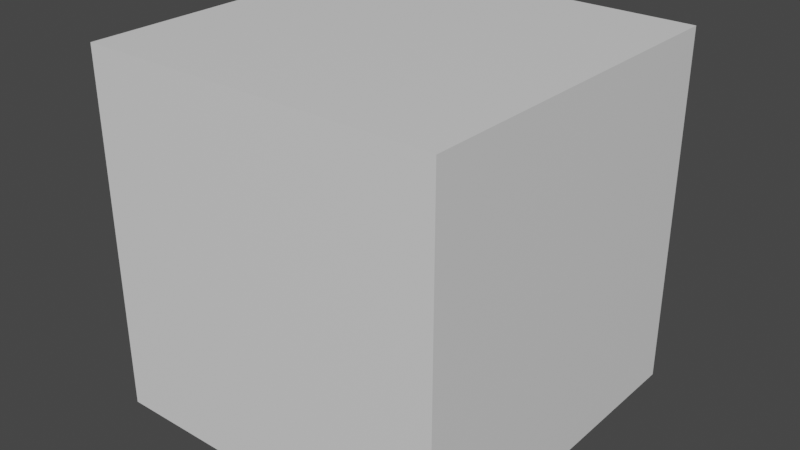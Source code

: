 # Source: DebugGulpable.blend  (saved by Blender 3.3.6; exported with 4.5.12 LTS)
import bpy
from mathutils import Matrix  # noqa: F401  (used for matrix-valued properties, if any)

bpy.ops.wm.read_factory_settings(use_empty=True)
scene = bpy.context.scene
scene.name = 'Scene'

# ---- collections
col_collection = bpy.data.collections.new('Collection'); scene.collection.children.link(col_collection)

# ---- materials (node trees are filled in below, after node groups)
mat_material = bpy.data.materials.new('Material')
mat_material.alpha_threshold = 0.0
mat_material.use_transparent_shadow = False
mat_material.roughness = 0.5
mat_material.line_color = (0.0, 0.0, 0.0, 1.0)

# ---- material node trees
mat_material.use_nodes = True; mat_material.node_tree.nodes.clear()
_N = mat_material.node_tree.nodes; _L = mat_material.node_tree.links
n0 = _N.new('ShaderNodeOutputMaterial'); n0.name = 'Material Output'; n0.location = (300, 300)
n1 = _N.new('ShaderNodeBsdfPrincipled'); n1.name = 'Principled BSDF'; n1.location = (10, 300)
n1.distribution = 'GGX'
n1.subsurface_method = 'RANDOM_WALK_SKIN'
n1.inputs[3].default_value = 1.45
n1.inputs[27].default_value = (0.0, 0.0, 0.0, 1.0)
n1.inputs[28].default_value = 1.0
_L.new(n1.outputs[0], n0.inputs[0])
n0.is_active_output = True

# ---- world
world_world = bpy.data.worlds.new('World'); scene.world = world_world
world_world.use_nodes = True; world_world.node_tree.nodes.clear()
_N = world_world.node_tree.nodes; _L = world_world.node_tree.links
n0 = _N.new('ShaderNodeOutputWorld'); n0.name = 'World Output'; n0.location = (300, 300)
n1 = _N.new('ShaderNodeBackground'); n1.name = 'Background'; n1.location = (10, 300)
n1.inputs[0].default_value = (0.05088, 0.05088, 0.05088, 1.0)
_L.new(n1.outputs[0], n0.inputs[0])
n0.is_active_output = True
world_world.color = (0.05088, 0.05088, 0.05088)
world_world.use_sun_shadow = False
world_world.sun_shadow_jitter_overblur = 0.0

# ---- meshes
me_cube = bpy.data.meshes.new('Cube')
me_cube.from_pydata([(1.0, 1.0, 1.0), (1.0, 1.0, -1.0), (1.0, -1.0, 1.0), (1.0, -1.0, -1.0), (-1.0, 1.0, 1.0), (-1.0, 1.0, -1.0), (-1.0, -1.0, 1.0), (-1.0, -1.0, -1.0)], [], [(0, 4, 6, 2), (3, 2, 6, 7), (7, 6, 4, 5), (5, 1, 3, 7), (1, 0, 2, 3), (5, 4, 0, 1)])
_uv = me_cube.uv_layers.new(name='UVMap')
_uv.uv.foreach_set('vector', [0.625, 0.5, 0.875, 0.5, 0.875, 0.75, 0.625, 0.75, 0.375, 0.75, 0.625, 0.75, 0.625, 1.0, 0.375, 1.0, 0.375, 0.0, 0.625, 0.0, 0.625, 0.25, 0.375, 0.25, 0.125, 0.5, 0.375, 0.5, 0.375, 0.75, 0.125, 0.75, 0.375, 0.5, 0.625, 0.5, 0.625, 0.75, 0.375, 0.75, 0.375, 0.25, 0.625, 0.25, 0.625, 0.5, 0.375, 0.5])
me_cube.materials.append(mat_material)
me_cube.use_mirror_vertex_groups = False
me_cube.update()

# ---- objects
ob_cube = bpy.data.objects.new('Cube', me_cube)

# ---- transforms, parenting, visibility, modifiers, constraints
ob_cube.location = (0.0, 0.0, 0.0)
ob_cube.lock_rotations_4d = False
ob_cube.empty_display_type = 'ARROWS'
ob_cube.lineart.crease_threshold = 0.0

# ---- collection membership
col_collection.objects.link(ob_cube)

# ---- scene / render settings (as saved in the file)
scene.frame_start = 1; scene.frame_end = 250; scene.frame_set(1)
scene.render.engine = 'BLENDER_EEVEE_NEXT'
scene.cycles.sampling_pattern = 'TABULATED_SOBOL'
scene.cycles.use_light_tree = False
scene.view_settings.view_transform = 'Filmic'
bpy.context.view_layer.update()

# ---- added for rendering (the .blend has no active camera and no usable light): camera, sun
cam_auto = bpy.data.cameras.new('AutoCamera')
cam_auto.lens = 50.0
cam_auto.sensor_width = 36.0
cam_auto.clip_end = 1000.0
ob_auto_camera = bpy.data.objects.new('AutoCamera', cam_auto)
scene.collection.objects.link(ob_auto_camera)
ob_auto_camera.location = (3.20507, -3.84609, 2.56406)
ob_auto_camera.rotation_euler = (1.09748, -7.21219e-08, 0.694738)
scene.camera = ob_auto_camera
light_auto_sun = bpy.data.lights.new('AutoSun', 'SUN')
light_auto_sun.energy = 3.0
light_auto_sun.angle = 0.0523599
ob_auto_sun = bpy.data.objects.new('AutoSun', light_auto_sun)
scene.collection.objects.link(ob_auto_sun)
ob_auto_sun.rotation_euler = (0.872665, 0.174533, 0.523599)
bpy.context.view_layer.update()
